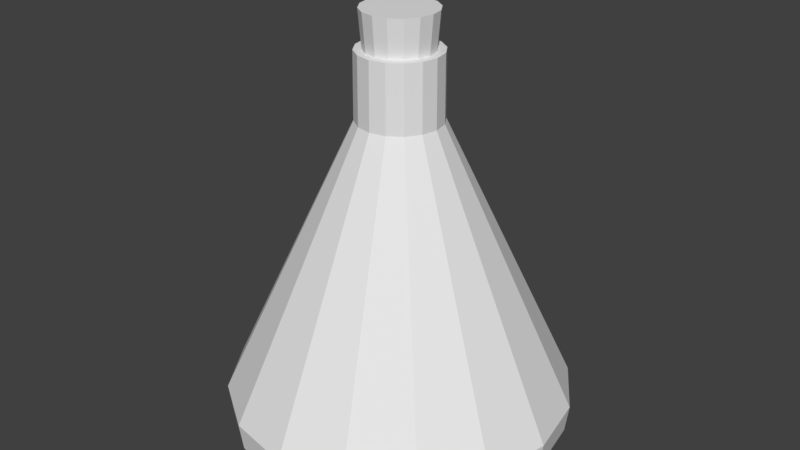 # Source: Potion_Bottle.blend  (saved by Blender 2.79.0; exported with 4.5.12 LTS)
import bpy
from mathutils import Matrix  # noqa: F401  (used for matrix-valued properties, if any)

bpy.ops.wm.read_factory_settings(use_empty=True)
scene = bpy.context.scene
scene.name = 'Scene'

# ---- collections
col_collection_1 = bpy.data.collections.new('Collection 1'); scene.collection.children.link(col_collection_1)

# ---- world
world_world = bpy.data.worlds.new('World'); scene.world = world_world
world_world.color = (0.05088, 0.05088, 0.05088)
world_world.use_sun_shadow = False
world_world.sun_shadow_jitter_overblur = 0.0
world_world.cycles.sampling_method = 'MANUAL'

# ---- meshes
me_cylinder_001 = bpy.data.meshes.new('Cylinder.001')
me_cylinder_001.from_pydata([(-3.843e-08, 1.308, -6.204), (-7.051e-08, 1.72, -1.408), (0.5005, 1.208, -6.204), (0.6583, 1.589, -1.408), (0.9249, 0.9249, -6.204), (1.216, 1.216, -1.408), (1.208, 0.5005, -6.204), (1.589, 0.6583, -1.408), (1.308, -5.029e-08, -6.204), (1.72, -6.614e-08, -1.408), (1.208, -0.5005, -6.204), (1.589, -0.6583, -1.408), (0.9249, -0.9249, -6.204), (1.216, -1.216, -1.408), (0.5005, -1.208, -6.204), (0.6583, -1.589, -1.408), (1.591e-07, -1.308, -6.204), (1.892e-07, -1.72, -1.408), (-0.5005, -1.208, -6.204), (-0.6583, -1.589, -1.408), (-0.9249, -0.9249, -6.204), (-1.216, -1.216, -1.408), (-1.208, -0.5005, -6.204), (-1.589, -0.6583, -1.408), (-1.308, 2.248e-08, -6.204), (-1.72, 2.957e-08, -1.408), (-1.208, 0.5005, -6.204), (-1.589, 0.6583, -1.408), (-0.9249, 0.9249, -6.204), (-1.216, 1.216, -1.408), (-0.5005, 1.208, -6.204), (-0.6583, 1.589, -1.408)], [], [(0, 1, 3, 2), (2, 3, 5, 4), (4, 5, 7, 6), (6, 7, 9, 8), (8, 9, 11, 10), (10, 11, 13, 12), (12, 13, 15, 14), (14, 15, 17, 16), (16, 17, 19, 18), (18, 19, 21, 20), (20, 21, 23, 22), (22, 23, 25, 24), (24, 25, 27, 26), (26, 27, 29, 28), (3, 1, 31, 29, 27, 25, 23, 21, 19, 17, 15, 13, 11, 9, 7, 5), (28, 29, 31, 30), (30, 31, 1, 0), (0, 2, 4, 6, 8, 10, 12, 14, 16, 18, 20, 22, 24, 26, 28, 30)])
me_cylinder_001.use_remesh_preserve_volume = False
me_cylinder_001.use_remesh_preserve_attributes = False
me_cylinder_001.use_mirror_vertex_groups = False
me_cylinder_001.update()
me_cylinder = bpy.data.meshes.new('Cylinder')
me_cylinder.from_pydata([(1.752e-09, 0.953, -1.022), (9.976e-10, 0.9732, -0.39), (0.3647, 0.8804, -1.022), (0.3724, 0.8991, -0.39), (0.6739, 0.6739, -1.022), (0.6882, 0.6882, -0.39), (0.8804, 0.3647, -1.022), (0.8991, 0.3724, -0.39), (0.953, -4.113e-08, -1.022), (0.9732, -4.224e-08, -0.39), (0.8804, -0.3647, -1.022), (0.8991, -0.3724, -0.39), (0.6739, -0.6739, -1.022), (0.6882, -0.6882, -0.39), (0.3647, -0.8804, -1.022), (0.3724, -0.8991, -0.39), (1.456e-07, -0.953, -1.022), (1.479e-07, -0.9732, -0.39), (-0.3647, -0.8804, -1.022), (-0.3724, -0.8991, -0.39), (-0.6739, -0.6739, -1.022), (-0.6882, -0.6882, -0.39), (-0.8804, -0.3647, -1.022), (-0.8991, -0.3724, -0.39), (-0.953, 1.189e-08, -1.022), (-0.9732, 1.19e-08, -0.39), (-0.8804, 0.3647, -1.022), (-0.8991, 0.3724, -0.39), (-0.6739, 0.6739, -1.022), (-0.6882, 0.6882, -0.39), (-0.3647, 0.8804, -1.022), (-0.3724, 0.8991, -0.39), (2.974e-08, 0.2363, 5.911), (0.09041, 0.2183, 5.911), (0.1671, 0.1671, 5.911), (0.2183, 0.09041, 5.911), (0.2363, -2.03e-09, 5.911), (0.2183, -0.09041, 5.911), (0.1671, -0.1671, 5.911), (0.09041, -0.2183, 5.911), (6.542e-08, -0.2363, 5.911), (-0.09041, -0.2183, 5.911), (-0.1671, -0.1671, 5.911), (-0.2183, -0.09041, 5.911), (-0.2363, 1.111e-08, 5.911), (-0.2183, 0.09041, 5.911), (-0.1671, 0.1671, 5.911), (-0.09041, 0.2183, 5.911), (2.99e-08, 0.2343, 7.402), (0.08965, 0.2164, 7.402), (0.1657, 0.1657, 7.402), (0.2164, 0.08965, 7.402), (0.2343, -2.141e-09, 7.402), (0.2164, -0.08965, 7.402), (0.1657, -0.1657, 7.402), (0.08965, -0.2164, 7.402), (6.528e-08, -0.2343, 7.402), (-0.08965, -0.2164, 7.402), (-0.1657, -0.1657, 7.402), (-0.2164, -0.08965, 7.402), (-0.2343, 1.089e-08, 7.402), (-0.2164, 0.08965, 7.402), (-0.1657, 0.1657, 7.402), (-0.08965, 0.2164, 7.402), (3.491e-08, 0.1856, 7.402), (0.07104, 0.1715, 7.402), (0.1313, 0.1313, 7.402), (0.1715, 0.07104, 7.402), (0.1856, -5.365e-10, 7.402), (0.1715, -0.07104, 7.402), (0.1313, -0.1313, 7.402), (0.07104, -0.1715, 7.402), (6.294e-08, -0.1856, 7.402), (-0.07104, -0.1715, 7.402), (-0.1313, -0.1313, 7.402), (-0.1715, -0.07104, 7.402), (-0.1856, 9.791e-09, 7.402), (-0.1715, 0.07104, 7.402), (-0.1313, 0.1313, 7.402), (-0.07104, 0.1715, 7.402), (3.491e-08, 0.1856, 6.483), (0.07104, 0.1715, 6.483), (0.1313, 0.1313, 6.483), (0.1715, 0.07104, 6.483), (0.1856, -5.365e-10, 6.483), (0.1715, -0.07104, 6.483), (0.1313, -0.1313, 6.483), (0.07104, -0.1715, 6.483), (6.294e-08, -0.1856, 6.483), (-0.07104, -0.1715, 6.483), (-0.1313, -0.1313, 6.483), (-0.1715, -0.07104, 6.483), (-0.1856, 9.791e-09, 6.483), (-0.1715, 0.07104, 6.483), (-0.1313, 0.1313, 6.483), (-0.07104, 0.1715, 6.483), (0.193, 0.1109, -1.239)], [], [(0, 1, 3, 2), (2, 3, 5, 4), (4, 5, 7, 6), (6, 7, 9, 8), (8, 9, 11, 10), (10, 11, 13, 12), (12, 13, 15, 14), (14, 15, 17, 16), (16, 17, 19, 18), (18, 19, 21, 20), (20, 21, 23, 22), (22, 23, 25, 24), (24, 25, 27, 26), (26, 27, 29, 28), (28, 29, 31, 30), (30, 31, 1, 0), (0, 2, 4, 6, 8, 10, 12, 14, 16, 18, 20, 22, 24, 26, 28, 30), (11, 9, 36, 37), (21, 19, 41, 42), (31, 29, 46, 47), (7, 5, 34, 35), (17, 15, 39, 40), (3, 1, 32, 33), (27, 25, 44, 45), (13, 11, 37, 38), (23, 21, 42, 43), (1, 31, 47, 32), (9, 7, 35, 36), (19, 17, 40, 41), (29, 27, 45, 46), (5, 3, 33, 34), (15, 13, 38, 39), (25, 23, 43, 44), (43, 42, 58, 59), (36, 35, 51, 52), (44, 43, 59, 60), (37, 36, 52, 53), (45, 44, 60, 61), (38, 37, 53, 54), (46, 45, 61, 62), (39, 38, 54, 55), (47, 46, 62, 63), (40, 39, 55, 56), (33, 32, 48, 49), (32, 47, 63, 48), (41, 40, 56, 57), (34, 33, 49, 50), (42, 41, 57, 58), (35, 34, 50, 51), (49, 48, 64, 65), (48, 63, 79, 64), (57, 56, 72, 73), (50, 49, 65, 66), (58, 57, 73, 74), (51, 50, 66, 67), (59, 58, 74, 75), (52, 51, 67, 68), (60, 59, 75, 76), (53, 52, 68, 69), (61, 60, 76, 77), (54, 53, 69, 70), (62, 61, 77, 78), (55, 54, 70, 71), (63, 62, 78, 79), (56, 55, 71, 72), (70, 69, 85, 86), (78, 77, 93, 94), (71, 70, 86, 87), (79, 78, 94, 95), (72, 71, 87, 88), (65, 64, 80, 81), (64, 79, 95, 80), (73, 72, 88, 89), (66, 65, 81, 82), (74, 73, 89, 90), (67, 66, 82, 83), (75, 74, 90, 91), (68, 67, 83, 84), (76, 75, 91, 92), (69, 68, 84, 85), (77, 76, 92, 93)])
me_cylinder.use_remesh_preserve_volume = False
me_cylinder.use_remesh_preserve_attributes = False
me_cylinder.use_mirror_vertex_groups = False
me_cylinder.update()

# ---- objects
ob_cork = bpy.data.objects.new('Cork', me_cylinder_001)
ob_bottle = bpy.data.objects.new('Bottle', me_cylinder)

# ---- transforms, parenting, visibility, modifiers, constraints
ob_cork.location = (0.0, 0.0, 2.484)
ob_cork.scale = (0.1204, 0.1204, 0.1204)
ob_cork.lineart.crease_threshold = 0.0
ob_bottle.location = (0.0, 0.0, 0.2551)
ob_bottle.scale = (1.0, 1.0, 0.2499)
ob_bottle.lineart.crease_threshold = 0.0
_m = ob_bottle.modifiers.new('Mirror', 'MIRROR')
_m.use_axis = (False, False, False)
_m.use_clip = True

# ---- collection membership
col_collection_1.objects.link(ob_cork)
col_collection_1.objects.link(ob_bottle)

# ---- scene / render settings (as saved in the file)
scene.frame_start = 1; scene.frame_end = 250; scene.frame_set(1)
scene.render.engine = 'BLENDER_EEVEE_NEXT'
scene.render.resolution_percentage = 50
scene.render.dither_intensity = 0.0
scene.cycles.use_denoising = False
scene.cycles.samples = 128
scene.cycles.sampling_pattern = 'TABULATED_SOBOL'
scene.cycles.use_adaptive_sampling = False
scene.cycles.use_light_tree = False
scene.cycles.blur_glossy = 0.0
scene.cycles.sample_clamp_indirect = 0.0
scene.view_settings.view_transform = 'Standard'
bpy.context.view_layer.update()

# ---- added for rendering (the .blend has no active camera and no usable light): camera, sun
cam_auto = bpy.data.cameras.new('AutoCamera')
cam_auto.lens = 50.0
cam_auto.sensor_width = 36.0
cam_auto.clip_end = 1000.0
ob_auto_camera = bpy.data.objects.new('AutoCamera', cam_auto)
scene.collection.objects.link(ob_auto_camera)
ob_auto_camera.location = (3.36035, -4.03241, 3.81847)
ob_auto_camera.rotation_euler = (1.09748, -7.21219e-08, 0.694738)
scene.camera = ob_auto_camera
light_auto_sun = bpy.data.lights.new('AutoSun', 'SUN')
light_auto_sun.energy = 3.0
light_auto_sun.angle = 0.0523599
ob_auto_sun = bpy.data.objects.new('AutoSun', light_auto_sun)
scene.collection.objects.link(ob_auto_sun)
ob_auto_sun.rotation_euler = (0.872665, 0.174533, 0.523599)
bpy.context.view_layer.update()
